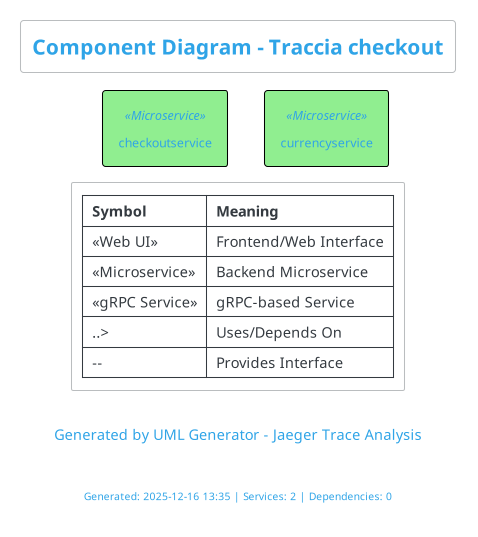

The diagram above was rendered by PlantUML. Its source (embedded in the PNG):
@startuml
!theme cerulean-outline

skinparam componentStyle rectangle
skinparam shadowing false
skinparam roundcorner 5
skinparam defaultTextAlignment center

skinparam component {
  BackgroundColor<<Web UI>> LightBlue
  BackgroundColor<<Microservice>> LightGreen
  BackgroundColor<<gRPC Service>> PaleGreen
  BackgroundColor<<Database>> LightYellow
  BackgroundColor<<Cache>> Wheat
  BorderColor Black
  FontSize 12
}

title Component Diagram - Traccia checkout

caption Generated by UML Generator - Jaeger Trace Analysis

' Service Components
component "checkoutservice" <<Microservice>>
component "currencyservice" <<Microservice>>

' Service interfaces and dependencies
legend right
  |= Symbol |= Meaning |
  | <<Web UI>> | Frontend/Web Interface |
  | <<Microservice>> | Backend Microservice |
  | <<gRPC Service>> | gRPC-based Service |
  | ..> | Uses/Depends On |
  | -- | Provides Interface |
endlegend

footer
Generated: 2025-12-16 13:35 | Services: 2 | Dependencies: 0
endfooter

@enduml